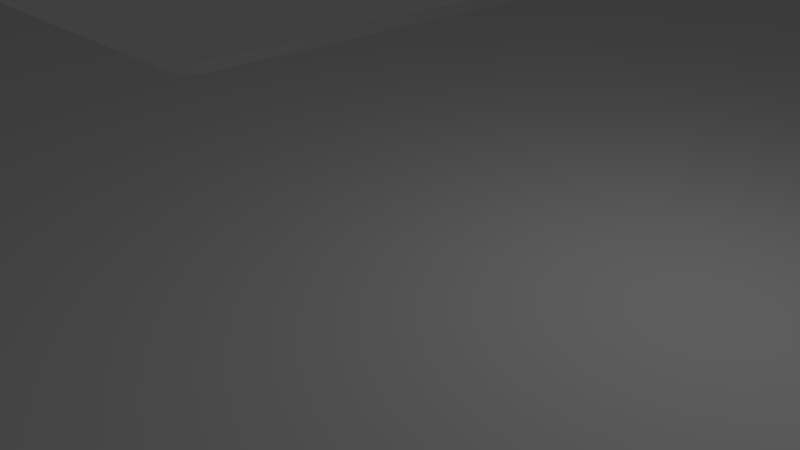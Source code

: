 # Source: Parking.blend  (saved by Blender 2.79.0; exported with 4.5.12 LTS)
import bpy
from mathutils import Matrix  # noqa: F401  (used for matrix-valued properties, if any)

bpy.ops.wm.read_factory_settings(use_empty=True)
scene = bpy.context.scene
scene.name = 'Scene'

# ---- collections
col_collection_1 = bpy.data.collections.new('Collection 1'); scene.collection.children.link(col_collection_1)

# ---- materials (node trees are filled in below, after node groups)
mat_street = bpy.data.materials.new('Street')
mat_street.alpha_threshold = 0.0
mat_street.use_transparent_shadow = False
mat_street.roughness = 0.5

# ---- material node trees

# ---- world
world_world = bpy.data.worlds.new('World'); scene.world = world_world
world_world.color = (0.05088, 0.05088, 0.05088)
world_world.use_sun_shadow = False
world_world.sun_shadow_jitter_overblur = 0.0
world_world.cycles.sampling_method = 'MANUAL'

# ---- cameras
cam_camera = bpy.data.cameras.new('Camera')
cam_camera.clip_end = 100.0
cam_camera.lens = 35.0
cam_camera.sensor_width = 32.0
cam_camera.sensor_height = 18.0
cam_camera.ortho_scale = 7.314
cam_camera.dof.focus_distance = 0.0
cam_camera.dof.aperture_fstop = 128.0

# ---- lights
light_lamp = bpy.data.lights.new('Lamp', 'POINT')
light_lamp.transmission_factor = 0.0
light_lamp.cutoff_distance = 30.0
light_lamp.energy = 100.0
light_lamp.shadow_buffer_clip_start = 1.001
light_lamp.shadow_soft_size = 0.1
light_lamp.shadow_maximum_resolution = 0.006
light_lamp.use_absolute_resolution = True

# ---- meshes
me_plane = bpy.data.meshes.new('Plane')
me_plane.from_pydata([(-7.15, -14.85, 0.0), (-7.15, 1.511, 0.0), (22.36, -14.85, 0.0), (22.36, 1.511, 0.0), (-7.15, 22.1, 0.0), (-228.4, -14.85, 0.0), (-228.4, 1.511, 0.0), (201.3, -14.85, 0.0), (201.3, 1.511, 0.0), (22.36, 22.1, 0.0), (-7.15, -14.85, 0.5291), (-6.902, 1.758, 0.5291), (22.36, -14.85, 0.5291), (22.11, 1.758, 0.5291), (-6.902, 21.86, 0.5291), (-228.4, -14.85, 0.5291), (-228.4, 1.511, 0.5291), (201.3, -14.85, 0.5291), (201.3, 1.511, 0.5291), (22.11, 21.86, 0.5291), (22.36, 1.511, 0.5291), (-7.15, 1.511, 0.5291), (-7.15, 22.1, 0.5291), (22.36, 22.1, 0.5291), (-7.15, 22.1, 0.7206), (-7.15, 1.511, 0.7206), (22.36, 1.511, 0.7206), (22.36, 22.1, 0.7206), (-6.902, 21.86, 0.7206), (-6.902, 1.758, 0.7206), (22.11, 1.758, 0.7206), (22.11, 21.86, 0.7206)], [], [(0, 1, 3, 2), (3, 8, 7, 2), (1, 4, 9, 3), (1, 0, 5, 6), (10, 12, 20, 21), (20, 12, 17, 18), (11, 13, 19, 14), (21, 16, 15, 10), (6, 5, 15, 16), (0, 2, 12, 10), (2, 7, 17, 12), (1, 6, 16, 21), (9, 4, 22, 23), (8, 3, 20, 18), (5, 0, 10, 15), (4, 1, 21, 22), (3, 9, 23, 20), (7, 8, 18, 17), (13, 11, 21, 20), (11, 14, 28, 29), (14, 19, 31, 28), (21, 11, 29, 25), (29, 28, 24, 25), (31, 30, 26, 27), (28, 31, 27, 24), (13, 20, 26, 30), (19, 13, 30, 31), (22, 21, 25, 24), (23, 22, 24, 27), (20, 23, 27, 26)])
_uv = me_plane.uv_layers.new(name='UVMap')
_uv.uv.foreach_set('vector', [0.3856, 0.485, 0.2149, 0.485, 0.2149, 0.4164, 0.3856, 0.4164, 0.2149, 0.4164, 0.2149, 0.0, 0.3856, 0.0, 0.3856, 0.4164, 0.2149, 0.485, 0.0, 0.485, 2.985e-07, 0.4164, 0.2149, 0.4164, 0.2149, 0.485, 0.3856, 0.485, 0.3856, 1.0, 0.2149, 1.0, 0.7685, 0.515, 0.7685, 0.5836, 0.5979, 0.5836, 0.5979, 0.515, 0.5979, 0.5836, 0.7685, 0.5836, 0.7685, 1.0, 0.5979, 1.0, 0.5953, 0.5155, 0.5953, 0.583, 0.3856, 0.583, 0.3856, 0.5155, 0.5979, 0.515, 0.5979, 0.0, 0.7685, 0.0, 0.7685, 0.515, 0.7891, 0.06867, 0.7891, 0.1067, 0.7836, 0.1067, 0.7836, 0.06867, 0.9834, 0.3699, 0.9834, 0.3213, 0.989, 0.3213, 0.989, 0.3699, 0.9834, 0.3213, 0.9834, 0.02691, 0.989, 0.02691, 0.989, 0.3213, 0.9945, 0.0, 0.9945, 0.515, 0.989, 0.515, 0.989, 0.0, 0.7761, 0.06867, 0.7761, 0.1373, 0.7705, 0.1373, 0.7705, 0.06867, 1.0, 0.0, 1.0, 0.4164, 0.9945, 0.4164, 0.9945, 0.0, 0.9834, 0.734, 0.9834, 0.3699, 0.989, 0.3699, 0.989, 0.734, 0.7836, 0.06867, 0.7836, 0.1166, 0.7781, 0.1166, 0.7781, 0.06867, 0.7761, 0.1373, 0.7761, 0.1712, 0.7705, 0.1712, 0.7705, 0.1373, 0.9834, 0.02691, 0.9834, 0.0, 0.989, 0.0, 0.989, 0.02691, 0.5953, 0.583, 0.5953, 0.5155, 0.5979, 0.515, 0.5979, 0.5836, 0.7911, 0.06948, 0.7911, 0.1026, 0.7891, 0.1026, 0.7891, 0.06948, 0.7911, 0.1026, 0.7911, 0.1503, 0.7891, 0.1503, 0.7891, 0.1026, 0.7911, 0.06867, 0.7911, 0.06948, 0.7891, 0.06948, 0.7891, 0.06867, 0.7711, 0.06809, 0.9809, 0.06809, 0.9834, 0.06867, 0.7685, 0.06867, 0.9809, 0.0005758, 0.7711, 0.0005758, 0.7685, 1.332e-08, 0.9834, 0.0, 0.9809, 0.06809, 0.9809, 0.0005758, 0.9834, 0.0, 0.9834, 0.06867, 0.7856, 0.1535, 0.7856, 0.1541, 0.7836, 0.1541, 0.7836, 0.1535, 0.7856, 0.1067, 0.7856, 0.1535, 0.7836, 0.1535, 0.7836, 0.1067, 0.7781, 0.06867, 0.7781, 0.1166, 0.7761, 0.1166, 0.7761, 0.06867, 0.7705, 0.06867, 0.7705, 0.1373, 0.7685, 0.1373, 0.7685, 0.06867, 0.7705, 0.1373, 0.7705, 0.1712, 0.7685, 0.1712, 0.7685, 0.1373])
me_plane.materials.append(mat_street)
me_plane.use_remesh_preserve_volume = False
me_plane.use_remesh_preserve_attributes = False
me_plane.use_mirror_vertex_groups = False
me_plane.update()

# ---- objects
ob_plane = bpy.data.objects.new('Plane', me_plane)
ob_lamp = bpy.data.objects.new('Lamp', light_lamp)
ob_camera = bpy.data.objects.new('Camera', cam_camera)

# ---- transforms, parenting, visibility, modifiers, constraints
ob_plane.location = (0.0, 0.0, 0.0)
ob_plane.lineart.crease_threshold = 0.0
_m = ob_plane.modifiers.new('Bevel', 'BEVEL')
_m.limit_method = 'NONE'
_m.spread = 0.0
ob_lamp.location = (4.076, 1.005, 5.904)
ob_lamp.rotation_euler = (0.6503, 0.05522, 1.866)
ob_lamp.lock_rotations_4d = False
ob_lamp.empty_display_type = 'ARROWS'
ob_lamp.color = (0.0, 0.0, 0.0, 0.0)
ob_lamp.lineart.crease_threshold = 0.0
ob_camera.location = (7.481, -6.508, 5.344)
ob_camera.rotation_euler = (1.109, 0.0, 0.8149)
ob_camera.lock_rotations_4d = False
ob_camera.empty_display_type = 'ARROWS'
ob_camera.color = (0.0, 0.0, 0.0, 0.0)
ob_camera.display_type = 'WIRE'
ob_camera.lineart.crease_threshold = 0.0

# ---- collection membership
col_collection_1.objects.link(ob_plane)
col_collection_1.objects.link(ob_lamp)
col_collection_1.objects.link(ob_camera)

# ---- scene / render settings (as saved in the file)
scene.camera = ob_camera
scene.frame_start = 1; scene.frame_end = 250; scene.frame_set(1)
scene.render.engine = 'BLENDER_EEVEE_NEXT'
scene.render.resolution_percentage = 50
scene.render.dither_intensity = 0.0
scene.cycles.use_denoising = False
scene.cycles.samples = 128
scene.cycles.sampling_pattern = 'TABULATED_SOBOL'
scene.cycles.use_adaptive_sampling = False
scene.cycles.use_light_tree = False
scene.cycles.blur_glossy = 0.0
scene.cycles.sample_clamp_indirect = 0.0
scene.view_settings.view_transform = 'Standard'
bpy.context.view_layer.update()
